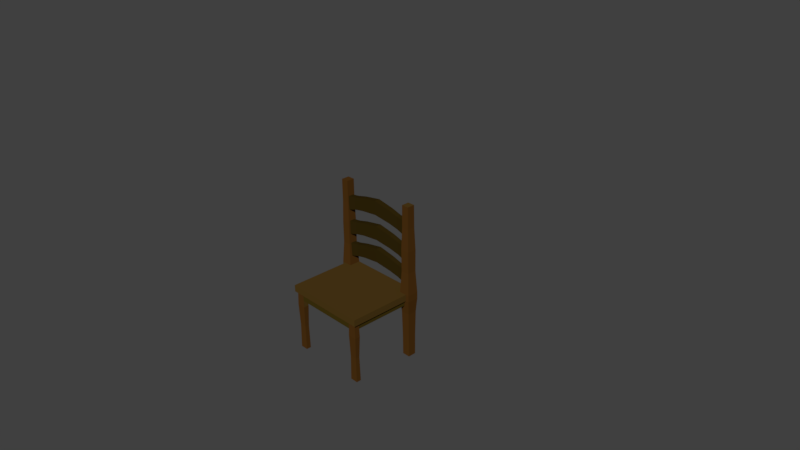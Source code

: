 # Source: chair.blend  (saved by Blender 2.77.0; exported with 4.5.12 LTS)
import bpy
from mathutils import Matrix  # noqa: F401  (used for matrix-valued properties, if any)

bpy.ops.wm.read_factory_settings(use_empty=True)
scene = bpy.context.scene
scene.name = 'Scene'

# ---- collections
col_collection_1 = bpy.data.collections.new('Collection 1'); scene.collection.children.link(col_collection_1)

# ---- materials (node trees are filled in below, after node groups)
mat_chaircolor1 = bpy.data.materials.new('chairColor1')
mat_chaircolor1.alpha_threshold = 0.0
mat_chaircolor1.diffuse_color = (0.1373, 0.06155, 0.008212, 1.0)
mat_chaircolor1.specular_color = (0.01467, 0.01467, 0.01467)
mat_chaircolor1.roughness = 0.5
mat_chaircolor2 = bpy.data.materials.new('chairColor2')
mat_chaircolor2.alpha_threshold = 0.0
mat_chaircolor2.diffuse_color = (0.1005, 0.05, 0.004383, 1.0)
mat_chaircolor2.specular_color = (0.0331, 0.0331, 0.0331)
mat_chaircolor2.roughness = 0.5
mat_chaircolor3 = bpy.data.materials.new('chairColor3')
mat_chaircolor3.alpha_threshold = 0.0
mat_chaircolor3.diffuse_color = (0.1046, 0.04231, 0.007499, 1.0)
mat_chaircolor3.specular_color = (0.009018, 0.009018, 0.009018)
mat_chaircolor3.roughness = 0.5
mat_chaircolor4 = bpy.data.materials.new('chairColor4')
mat_chaircolor4.alpha_threshold = 0.0
mat_chaircolor4.diffuse_color = (0.07619, 0.0319, 0.006049, 1.0)
mat_chaircolor4.specular_color = (0.02539, 0.02539, 0.02539)
mat_chaircolor4.roughness = 0.5

# ---- material node trees
mat_chaircolor1.use_nodes = True; mat_chaircolor1.node_tree.nodes.clear()
_N = mat_chaircolor1.node_tree.nodes; _L = mat_chaircolor1.node_tree.links
n0 = _N.new('ShaderNodeOutputMaterial'); n0.name = 'Material Output'; n0.location = (300, 300)
n1 = _N.new('ShaderNodeBsdfDiffuse'); n1.name = 'Diffuse BSDF'; n1.location = (10, 300)
n1.inputs[0].default_value = (0.07641, 0.04263, 0.009102, 1.0)
_L.new(n1.outputs[0], n0.inputs[0])
n0.is_active_output = True
mat_chaircolor2.use_nodes = True; mat_chaircolor2.node_tree.nodes.clear()
_N = mat_chaircolor2.node_tree.nodes; _L = mat_chaircolor2.node_tree.links
n0 = _N.new('ShaderNodeOutputMaterial'); n0.name = 'Material Output'; n0.location = (300, 300)
n1 = _N.new('ShaderNodeBsdfDiffuse'); n1.name = 'Diffuse BSDF'; n1.location = (10, 300)
n1.inputs[0].default_value = (0.05345, 0.03526, 0.00471, 1.0)
_L.new(n1.outputs[0], n0.inputs[0])
n0.is_active_output = True
mat_chaircolor3.use_nodes = True; mat_chaircolor3.node_tree.nodes.clear()
_N = mat_chaircolor3.node_tree.nodes; _L = mat_chaircolor3.node_tree.links
n0 = _N.new('ShaderNodeOutputMaterial'); n0.name = 'Material Output'; n0.location = (300, 300)
n1 = _N.new('ShaderNodeBsdfDiffuse'); n1.name = 'Diffuse BSDF'; n1.location = (10, 300)
n1.inputs[0].default_value = (0.07619, 0.0319, 0.006049, 1.0)
_L.new(n1.outputs[0], n0.inputs[0])
n0.is_active_output = True
mat_chaircolor4.use_nodes = True; mat_chaircolor4.node_tree.nodes.clear()
_N = mat_chaircolor4.node_tree.nodes; _L = mat_chaircolor4.node_tree.links
n0 = _N.new('ShaderNodeOutputMaterial'); n0.name = 'Material Output'; n0.location = (300, 300)
n1 = _N.new('ShaderNodeBsdfDiffuse'); n1.name = 'Diffuse BSDF'; n1.location = (10, 300)
n1.inputs[0].default_value = (0.03106, 0.01923, 0.003132, 1.0)
_L.new(n1.outputs[0], n0.inputs[0])
n0.is_active_output = True

# ---- world
world_world = bpy.data.worlds.new('World'); scene.world = world_world
world_world.color = (0.05088, 0.05088, 0.05088)
world_world.use_sun_shadow = False
world_world.sun_shadow_jitter_overblur = 0.0
world_world.cycles.sampling_method = 'MANUAL'

# ---- cameras
cam_camera = bpy.data.cameras.new('Camera')
cam_camera.clip_end = 100.0
cam_camera.lens = 35.0
cam_camera.sensor_width = 32.0
cam_camera.sensor_height = 18.0
cam_camera.ortho_scale = 7.314
cam_camera.dof.focus_distance = 0.0

# ---- meshes
me_cube_001 = bpy.data.meshes.new('Cube.001')
me_cube_001.from_pydata([(-0.9159, 0.7656, 18.47), (-0.9159, 0.7656, 22.77), (-0.9159, 0.9172, 18.47), (-0.9159, 0.9172, 22.77), (0.9141, 0.7656, 18.47), (0.9141, 0.7656, 22.77), (0.9141, 0.9172, 18.47), (0.9141, 0.9172, 22.77), (-0.0009391, 0.9172, 25.06), (-0.0009391, 0.9172, 20.77), (-0.0009391, 0.7656, 25.06), (-0.0009391, 0.7656, 20.77), (0.4233, 0.9117, 24.11), (0.4233, 0.7712, 20.13), (0.4233, 0.9117, 20.13), (0.4233, 0.7712, 24.11), (-0.4252, 0.9117, 20.13), (-0.4252, 0.7712, 24.11), (-0.4252, 0.9117, 24.11), (-0.4252, 0.7712, 20.13), (0.6687, 0.9082, 23.26), (0.6687, 0.7747, 19.48), (0.6687, 0.9082, 19.48), (0.6687, 0.7747, 23.26), (-0.6706, 0.9093, 19.45), (-0.6706, 0.7736, 23.29), (-0.6706, 0.9093, 23.29), (-0.6706, 0.7736, 19.45), (-0.8942, 0.7663, 10.79), (-0.8942, 0.7663, 15.08), (-0.8942, 0.9179, 10.79), (-0.8942, 0.9179, 15.08), (0.9358, 0.7663, 10.79), (0.9358, 0.7663, 15.08), (0.9358, 0.9179, 10.79), (0.9358, 0.9179, 15.08), (0.02084, 0.9179, 17.37), (0.02084, 0.9179, 13.08), (0.02084, 0.7663, 17.37), (0.02084, 0.7663, 13.08), (0.4451, 0.9124, 16.42), (0.4451, 0.7718, 12.45), (0.4451, 0.9124, 12.45), (0.4451, 0.7718, 16.42), (-0.4034, 0.9124, 12.45), (-0.4034, 0.7718, 16.42), (-0.4034, 0.9124, 16.42), (-0.4034, 0.7718, 12.45), (0.6905, 0.9088, 15.57), (0.6905, 0.7753, 11.79), (0.6905, 0.9088, 11.79), (0.6905, 0.7753, 15.57), (-0.6488, 0.9099, 11.76), (-0.6488, 0.7742, 15.6), (-0.6488, 0.9099, 15.6), (-0.6488, 0.7742, 11.76), (-0.9112, 0.775, 3.569), (-0.9112, 0.775, 7.86), (-0.9112, 0.9266, 3.569), (-0.9112, 0.9266, 7.86), (0.9188, 0.775, 3.569), (0.9188, 0.775, 7.86), (0.9188, 0.9266, 3.569), (0.9188, 0.9266, 7.86), (0.00379, 0.9266, 10.16), (0.00379, 0.9266, 5.865), (0.00379, 0.775, 10.16), (0.00379, 0.775, 5.865), (0.428, 0.9211, 9.207), (0.428, 0.7805, 5.229), (0.428, 0.9211, 5.229), (0.428, 0.7805, 9.207), (-0.4204, 0.9211, 5.229), (-0.4204, 0.7805, 9.207), (-0.4204, 0.9211, 9.207), (-0.4204, 0.7805, 5.229), (0.6734, 0.9176, 8.356), (0.6734, 0.784, 4.577), (0.6734, 0.9176, 4.577), (0.6734, 0.784, 8.356), (-0.6658, 0.9186, 4.546), (-0.6658, 0.783, 8.386), (-0.6658, 0.9186, 8.386), (-0.6658, 0.783, 4.546), (1.0, -1.0, -1.015), (1.0, -1.0, 1.015), (1.081, 1.0, -1.015), (1.081, 1.0, 1.015), (1.0, 0.6887, 1.015), (1.0, 0.6887, -1.015), (0.8245, 1.0, 1.015), (0.8245, -1.0, -1.015), (0.8245, 1.0, -1.015), (0.8245, -1.0, 1.015), (0.8245, 0.6887, 1.015), (0.8245, 0.6887, -1.015), (1.081, 0.6887, 1.015), (1.081, 0.6887, -1.015), (1.038, 0.9479, 27.64), (0.8675, 0.9479, 27.64), (0.8675, 0.7408, 27.64), (1.038, 0.7408, 27.64), (1.0, -0.95, 1.015), (1.0, -0.95, -1.015), (0.8245, -0.95, -1.015), (0.8245, -0.95, 1.015), (0.9528, -1.0, -1.015), (0.9528, 0.6887, -1.015), (0.9528, -1.0, 1.015), (0.9528, 0.6887, 1.015), (0.9528, -0.95, 1.015), (0.9528, -0.95, -1.015), (1.0, -0.8198, -1.015), (1.0, -0.8198, 1.015), (0.8245, -0.8198, -1.015), (0.8245, -0.8198, 1.015), (0.9528, -0.8198, 1.015), (0.9528, -0.8198, -1.015), (0.7697, 1.0, -1.015), (0.7697, -1.0, 1.015), (0.7697, 0.6887, 1.015), (0.7697, 1.0, 1.015), (0.7697, -1.0, -1.015), (0.7697, 0.6887, -1.015), (0.7697, -0.95, -1.015), (0.7697, -0.95, 1.015), (0.7697, -0.8198, -1.015), (0.7697, -0.8198, 1.015), (1.045, 0.9558, -19.48), (0.861, 0.9558, -19.48), (1.045, 0.7329, -19.48), (0.8245, -0.95, -19.48), (0.9528, -0.95, -19.48), (0.8245, -0.8198, -19.48), (0.9528, -0.8198, -19.48), (0.7697, -0.95, -19.48), (0.7697, -0.8198, -19.48), (0.861, 0.9558, -19.44), (0.861, 0.7329, -19.44), (1.045, 0.7329, -19.44), (0.8486, 0.7179, -5.241), (1.057, 0.7179, -5.241), (0.8486, 0.9708, -5.241), (1.057, 0.7179, -5.263), (1.057, 0.9708, -5.263), (0.8486, 0.9708, -5.263), (1.047, 0.7298, -12.49), (1.047, 0.9589, -12.49), (0.8585, 0.9589, -12.49), (0.8585, 0.7298, -12.46), (0.8585, 0.9589, -12.46), (1.047, 0.7298, -12.46), (0.7607, -0.9574, -5.191), (0.8217, -0.9574, -5.191), (0.9647, -0.9574, -5.191), (0.8217, -0.8124, -5.191), (0.7607, -0.8124, -5.191), (0.9647, -0.8124, -5.191), (0.7789, -0.9428, -11.81), (0.8274, -0.8276, -11.81), (0.8274, -0.9428, -11.81), (0.9409, -0.9428, -11.81), (0.7789, -0.8276, -11.81), (0.9409, -0.8276, -11.81), (-1.0, -1.0, -1.015), (-1.0, -1.0, 1.015), (-1.081, 1.0, -1.015), (-1.081, 1.0, 1.015), (0.0, 1.0, 1.015), (0.0, 1.0, -1.015), (0.0, -1.0, 1.015), (0.0, -1.0, -1.015), (-1.0, 0.6887, 1.015), (-1.0, 0.6887, -1.015), (0.0, 0.6887, 1.015), (0.0, 0.6887, -1.015), (-0.8245, 1.0, 1.015), (-0.8245, -1.0, -1.015), (-0.8245, 1.0, -1.015), (-0.8245, -1.0, 1.015), (-0.8245, 0.6887, 1.015), (-0.8245, 0.6887, -1.015), (-1.081, 0.6887, 1.015), (-1.081, 0.6887, -1.015), (-1.042, 0.9523, 27.64), (-0.8639, 0.9523, 27.64), (-0.8639, 0.7364, 27.64), (-1.042, 0.7364, 27.64), (-1.0, -0.95, 1.015), (0.0, -0.95, 1.015), (0.0, -0.95, -1.015), (-1.0, -0.95, -1.015), (-0.8245, -0.95, -1.015), (-0.8245, -0.95, 1.015), (-0.9528, -1.0, -1.015), (-0.9528, 0.6887, -1.015), (-0.9528, -1.0, 1.015), (-0.9528, 0.6887, 1.015), (-0.9528, -0.95, 1.015), (-0.9528, -0.95, -1.015), (-1.0, -0.8198, -1.015), (-1.0, -0.8198, 1.015), (0.0, -0.8198, 1.015), (0.0, -0.8198, -1.015), (-0.8245, -0.8198, -1.015), (-0.8245, -0.8198, 1.015), (-0.9528, -0.8198, 1.015), (-0.9528, -0.8198, -1.015), (-0.7697, 1.0, -1.015), (-0.7697, -1.0, 1.015), (-0.7697, 0.6887, 1.015), (-0.7697, 1.0, 1.015), (-0.7697, -1.0, -1.015), (-0.7697, 0.6887, -1.015), (-0.7697, -0.95, -1.015), (-0.7697, -0.95, 1.015), (-0.7697, -0.8198, -1.015), (-0.7697, -0.8198, 1.015), (-1.045, 0.9558, -19.48), (-0.861, 0.9558, -19.48), (-1.045, 0.7329, -19.48), (-0.8245, -0.95, -19.48), (-0.9528, -0.95, -19.48), (-0.8245, -0.8198, -19.48), (-0.9528, -0.8198, -19.48), (-0.7697, -0.95, -19.48), (-0.7697, -0.8198, -19.48), (-0.861, 0.9558, -19.44), (-0.861, 0.7329, -19.44), (-1.045, 0.7329, -19.44), (-0.8486, 0.7179, -5.241), (-1.057, 0.7179, -5.241), (-0.8486, 0.9708, -5.241), (-1.057, 0.7179, -5.263), (-1.057, 0.9708, -5.263), (-0.8486, 0.9708, -5.263), (-1.047, 0.7298, -12.49), (-1.047, 0.9589, -12.49), (-0.8585, 0.9589, -12.49), (-0.8585, 0.7298, -12.46), (-0.8585, 0.9589, -12.46), (-1.047, 0.7298, -12.46), (-0.7607, -0.9574, -5.191), (-0.8217, -0.9574, -5.191), (-0.9647, -0.9574, -5.191), (-0.8217, -0.8124, -5.191), (-0.7607, -0.8124, -5.191), (-0.9647, -0.8124, -5.191), (-0.7789, -0.9428, -11.81), (-0.8274, -0.8276, -11.81), (-0.8274, -0.9428, -11.81), (-0.9409, -0.9428, -11.81), (-0.7789, -0.8276, -11.81), (-0.9409, -0.8276, -11.81), (1.057, 0.7182, 14.33), (0.8488, 0.7182, 14.33), (0.8488, 0.9706, 14.33), (1.057, 0.9706, 14.33), (0.8513, 0.7211, 7.672), (0.8513, 0.9676, 7.672), (1.055, 0.9676, 7.672), (1.055, 0.7211, 7.672), (-1.053, 0.7226, 14.33), (-0.8525, 0.7226, 14.33), (-0.8525, 0.9661, 14.33), (-1.053, 0.9661, 14.33), (-0.8531, 0.7233, 7.672), (-0.8531, 0.9654, 7.672), (-1.053, 0.9654, 7.672), (-1.053, 0.7233, 7.672), (1.04, 0.7383, 20.99), (0.8654, 0.7383, 20.99), (0.8654, 0.9504, 20.99), (1.04, 0.9504, 20.99), (-1.042, 0.7364, 20.99), (-0.8639, 0.7364, 20.99), (-0.8639, 0.9523, 20.99), (-1.042, 0.9523, 20.99), (0.0, -0.8198, -3.107), (0.0, -0.95, -3.107), (0.7697, -0.95, -3.107), (0.7697, -0.8198, -3.107), (-0.7697, -0.95, -3.107), (-0.7697, -0.8198, -3.107), (0.8245, 0.6887, -2.757), (0.9528, 0.6887, -2.757), (0.8245, -0.8198, -2.757), (0.9528, -0.8198, -2.757), (-0.8245, 0.6887, -2.757), (-0.9528, 0.6887, -2.757), (-0.8245, -0.8198, -2.757), (-0.9528, -0.8198, -2.757)], [], [(1, 3, 2, 0), (20, 7, 6, 22), (7, 5, 4, 6), (25, 1, 0, 27), (21, 22, 6, 4), (25, 26, 3, 1), (15, 12, 8, 10), (19, 16, 9, 11), (15, 10, 11, 13), (18, 8, 9, 16), (23, 15, 13, 21), (23, 20, 12, 15), (11, 9, 14, 13), (8, 12, 14, 9), (26, 18, 16, 24), (27, 24, 16, 19), (10, 8, 18, 17), (10, 17, 19, 11), (5, 7, 20, 23), (5, 23, 21, 4), (13, 14, 22, 21), (12, 20, 22, 14), (0, 2, 24, 27), (3, 26, 24, 2), (17, 18, 26, 25), (17, 25, 27, 19), (29, 31, 30, 28), (48, 35, 34, 50), (35, 33, 32, 34), (53, 29, 28, 55), (49, 50, 34, 32), (53, 54, 31, 29), (43, 40, 36, 38), (47, 44, 37, 39), (43, 38, 39, 41), (46, 36, 37, 44), (51, 43, 41, 49), (51, 48, 40, 43), (39, 37, 42, 41), (36, 40, 42, 37), (54, 46, 44, 52), (55, 52, 44, 47), (38, 36, 46, 45), (38, 45, 47, 39), (33, 35, 48, 51), (33, 51, 49, 32), (41, 42, 50, 49), (40, 48, 50, 42), (28, 30, 52, 55), (31, 54, 52, 30), (45, 46, 54, 53), (45, 53, 55, 47), (57, 59, 58, 56), (76, 63, 62, 78), (63, 61, 60, 62), (81, 57, 56, 83), (77, 78, 62, 60), (81, 82, 59, 57), (71, 68, 64, 66), (75, 72, 65, 67), (71, 66, 67, 69), (74, 64, 65, 72), (79, 71, 69, 77), (79, 76, 68, 71), (67, 65, 70, 69), (64, 68, 70, 65), (82, 74, 72, 80), (83, 80, 72, 75), (66, 64, 74, 73), (66, 73, 75, 67), (61, 63, 76, 79), (61, 79, 77, 60), (69, 70, 78, 77), (68, 76, 78, 70), (56, 58, 80, 83), (59, 82, 80, 58), (73, 74, 82, 81), (73, 81, 83, 75), (271, 270, 101, 100), (102, 85, 84, 103), (95, 92, 86, 97), (120, 121, 168, 174), (119, 170, 171, 122), (127, 120, 174, 202), (117, 107, 89, 112), (97, 86, 87, 96), (126, 123, 95, 114), (116, 109, 94, 115), (108, 93, 91, 106), (92, 90, 87, 86), (123, 118, 92, 95), (121, 90, 92, 118), (97, 96, 94, 95), (99, 100, 101, 98), (272, 271, 100, 99), (273, 272, 99, 98), (270, 273, 98, 101), (108, 110, 105, 93), (122, 124, 104, 91), (106, 111, 103, 84), (119, 125, 189, 170), (113, 102, 103, 112), (91, 104, 111, 106), (85, 102, 110, 108), (85, 108, 106, 84), (113, 88, 109, 116), (117, 114, 286, 287), (161, 160, 131, 132), (102, 113, 116, 110), (88, 113, 112, 89), (110, 116, 115, 105), (160, 158, 135, 131), (111, 117, 112, 103), (125, 127, 202, 189), (105, 115, 127, 125), (214, 216, 283, 282), (93, 105, 125, 119), (171, 190, 124, 122), (168, 121, 118, 169), (175, 169, 118, 123), (203, 175, 123, 126), (115, 94, 120, 127), (93, 119, 122, 91), (94, 90, 121, 120), (131, 133, 134, 132), (135, 136, 133, 131), (162, 159, 133, 136), (147, 146, 130, 128), (163, 161, 132, 134), (159, 163, 134, 133), (158, 162, 136, 135), (148, 147, 128, 129), (151, 149, 138, 139), (149, 150, 137, 138), (130, 139, 138, 137, 129, 128), (95, 92, 142, 140), (97, 95, 140, 141), (92, 86, 144, 145), (86, 97, 143, 144), (145, 144, 147, 148), (144, 143, 146, 147), (140, 142, 150, 149), (141, 140, 149, 151), (124, 126, 156, 152), (114, 117, 157, 155), (117, 111, 154, 157), (126, 114, 155, 156), (104, 124, 152, 153), (111, 104, 153, 154), (152, 156, 162, 158), (155, 157, 163, 159), (157, 154, 161, 163), (156, 155, 159, 162), (153, 152, 158, 160), (154, 153, 160, 161), (275, 186, 187, 274), (188, 191, 164, 165), (181, 183, 166, 178), (210, 174, 168, 211), (209, 212, 171, 170), (217, 202, 174, 210), (207, 200, 173, 195), (183, 182, 167, 166), (216, 204, 181, 213), (206, 205, 180, 197), (196, 194, 177, 179), (178, 166, 167, 176), (213, 181, 178, 208), (211, 208, 178, 176), (183, 181, 180, 182), (185, 184, 187, 186), (276, 185, 186, 275), (277, 184, 185, 276), (274, 187, 184, 277), (196, 179, 193, 198), (212, 177, 192, 214), (194, 164, 191, 199), (209, 170, 189, 215), (201, 200, 191, 188), (177, 194, 199, 192), (165, 196, 198, 188), (165, 164, 194, 196), (201, 206, 197, 172), (181, 204, 290, 288), (251, 222, 221, 250), (188, 198, 206, 201), (172, 173, 200, 201), (198, 193, 205, 206), (250, 221, 225, 248), (199, 191, 200, 207), (215, 189, 202, 217), (193, 215, 217, 205), (124, 190, 279, 280), (179, 209, 215, 193), (171, 212, 214, 190), (168, 169, 208, 211), (175, 213, 208, 169), (203, 216, 213, 175), (205, 217, 210, 180), (179, 177, 212, 209), (180, 210, 211, 176), (221, 222, 224, 223), (225, 221, 223, 226), (252, 226, 223, 249), (237, 218, 220, 236), (253, 224, 222, 251), (249, 223, 224, 253), (248, 225, 226, 252), (238, 219, 218, 237), (241, 229, 228, 239), (239, 228, 227, 240), (220, 218, 219, 227, 228, 229), (181, 230, 232, 178), (183, 231, 230, 181), (178, 235, 234, 166), (166, 234, 233, 183), (235, 238, 237, 234), (234, 237, 236, 233), (230, 239, 240, 232), (231, 241, 239, 230), (214, 242, 246, 216), (204, 245, 247, 207), (207, 247, 244, 199), (216, 246, 245, 204), (192, 243, 242, 214), (199, 244, 243, 192), (242, 248, 252, 246), (245, 249, 253, 247), (247, 253, 251, 244), (246, 252, 249, 245), (243, 250, 248, 242), (244, 251, 250, 243), (261, 260, 257, 254), (260, 259, 256, 257), (259, 258, 255, 256), (258, 261, 254, 255), (94, 96, 261, 258), (90, 94, 258, 259), (87, 90, 259, 260), (96, 87, 260, 261), (269, 262, 265, 268), (268, 265, 264, 267), (267, 264, 263, 266), (266, 263, 262, 269), (180, 266, 269, 182), (176, 267, 266, 180), (167, 268, 267, 176), (182, 269, 268, 167), (254, 257, 273, 270), (257, 256, 272, 273), (256, 255, 271, 272), (255, 254, 270, 271), (262, 274, 277, 265), (265, 277, 276, 264), (264, 276, 275, 263), (263, 275, 274, 262), (279, 278, 281, 280), (279, 282, 283, 278), (126, 124, 280, 281), (216, 203, 278, 283), (190, 214, 282, 279), (203, 126, 281, 278), (286, 284, 285, 287), (290, 291, 289, 288), (114, 95, 284, 286), (207, 195, 289, 291), (195, 181, 288, 289), (107, 117, 287, 285), (204, 207, 291, 290), (95, 107, 285, 284)])
me_cube_001.polygons.foreach_set('material_index', [0, 3, 0, 3, 3, 3, 3, 3, 3, 3, 3, 3, 3, 3, 3, 3, 3, 3, 3, 3, 3, 3, 3, 3, 3, 3, 0, 3, 0, 3, 0, 3, 3, 3, 3, 3, 3, 3, 3, 3, 3, 3, 3, 3, 3, 3, 3, 3, 3, 3, 3, 3, 0, 3, 0, 3, 3, 3, 3, 3, 3, 3, 3, 3, 3, 3, 3, 3, 3, 3, 3, 3, 3, 3, 3, 3, 3, 3, 2, 0, 0, 0, 0, 0, 0, 2, 0, 0, 0, 2, 0, 0, 2, 0, 0, 2, 2, 0, 0, 0, 0, 0, 0, 0, 0, 0, 0, 2, 0, 0, 0, 2, 0, 0, 0, 0, 0, 0, 0, 0, 0, 0, 0, 0, 2, 2, 2, 2, 2, 2, 2, 2, 2, 2, 2, 0, 2, 2, 2, 2, 2, 2, 2, 2, 0, 2, 0, 2, 2, 2, 2, 2, 2, 2, 2, 2, 0, 0, 0, 0, 0, 0, 2, 0, 0, 0, 2, 0, 0, 0, 2, 2, 2, 2, 0, 0, 0, 0, 0, 0, 0, 0, 0, 1, 2, 0, 0, 0, 2, 0, 0, 0, 1, 0, 0, 0, 0, 0, 0, 0, 0, 0, 0, 2, 2, 0, 2, 2, 2, 2, 2, 0, 2, 2, 2, 2, 2, 2, 2, 2, 0, 0, 0, 0, 2, 2, 2, 2, 2, 2, 2, 2, 2, 2, 0, 2, 2, 0, 2, 2, 2, 2, 2, 2, 2, 2, 2, 2, 2, 2, 0, 2, 2, 2, 2, 2, 1, 1, 0, 1, 1, 1, 1, 1, 1, 1, 0, 1, 0, 0])
me_cube_001.materials.append(mat_chaircolor1)
me_cube_001.materials.append(mat_chaircolor2)
me_cube_001.materials.append(mat_chaircolor3)
me_cube_001.materials.append(mat_chaircolor4)
me_cube_001.use_remesh_preserve_volume = False
me_cube_001.use_remesh_preserve_attributes = False
me_cube_001.use_mirror_vertex_groups = False
me_cube_001.update()

# ---- objects
ob_camera = bpy.data.objects.new('Camera', cam_camera)
ob_cube = bpy.data.objects.new('Cube', me_cube_001)

# ---- transforms, parenting, visibility, modifiers, constraints
ob_camera.location = (7.481, -6.508, 5.344)
ob_camera.rotation_euler = (1.109, 0.01082, 0.8149)
ob_camera.lock_rotations_4d = False
ob_camera.empty_display_type = 'ARROWS'
ob_camera.color = (0.0, 0.0, 0.0, 0.0)
ob_camera.display_type = 'WIRE'
ob_camera.lineart.crease_threshold = 0.0
ob_cube.location = (0.06534, -0.3984, -0.3561)
ob_cube.scale = (0.5832, 0.5012, 0.04529)
ob_cube.lineart.crease_threshold = 0.0

# ---- collection membership
col_collection_1.objects.link(ob_camera)
col_collection_1.objects.link(ob_cube)

# ---- scene / render settings (as saved in the file)
scene.camera = ob_camera
scene.frame_start = 1; scene.frame_end = 250; scene.frame_set(1)
scene.render.engine = 'CYCLES'
scene.render.resolution_percentage = 50
scene.render.dither_intensity = 0.0
scene.cycles.use_denoising = False
scene.cycles.samples = 128
scene.cycles.sampling_pattern = 'TABULATED_SOBOL'
scene.cycles.light_sampling_threshold = 0.0
scene.cycles.use_adaptive_sampling = False
scene.cycles.use_light_tree = False
scene.cycles.blur_glossy = 0.0
scene.cycles.sample_clamp_indirect = 0.0
scene.view_settings.view_transform = 'Standard'
bpy.context.view_layer.update()

# ---- added for rendering (the .blend has no usable light): sun
light_auto_sun = bpy.data.lights.new('AutoSun', 'SUN')
light_auto_sun.energy = 3.0
light_auto_sun.angle = 0.0523599
ob_auto_sun = bpy.data.objects.new('AutoSun', light_auto_sun)
scene.collection.objects.link(ob_auto_sun)
ob_auto_sun.rotation_euler = (0.872665, 0.174533, 0.523599)
bpy.context.view_layer.update()

